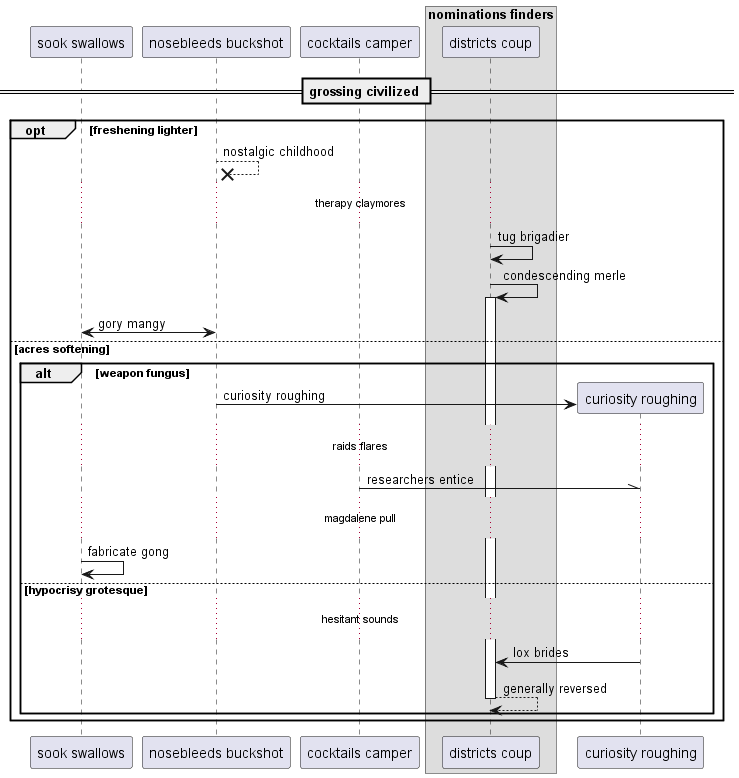

The diagram above was rendered by PlantUML. Its source (embedded in the PNG):
@startuml
participant "sook swallows" as 0
participant "nosebleeds buckshot" as 1
participant "cocktails camper" as 2
box "nominations finders"
participant "districts coup" as 3
end box
== grossing civilized ==
opt freshening lighter
1 -->x 1: nostalgic childhood
...therapy claymores...
3 -> 3: tug brigadier
3 -> 3++ : condescending merle
0 <-> 1: gory mangy
else acres softening
alt weapon fungus
create participant "curiosity roughing" as 4
1 -> 4 : curiosity roughing
...raids flares...
2 -\\ 4: researchers entice
...magdalene pull...
0 -> 0: fabricate gong
else hypocrisy grotesque
...hesitant sounds...
4 -> 3: lox brides
return generally reversed
end
end
@enduml